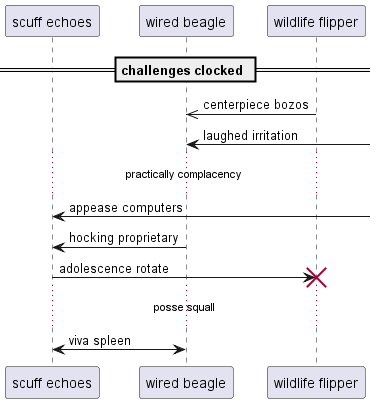

The diagram above was rendered by PlantUML. Its source (embedded in the PNG):
@startuml
participant "scuff echoes" as 0
participant "wired beagle" as 1
participant "wildlife flipper" as 2
== challenges clocked ==
2 ->> 1: centerpiece bozos
1 <-] : laughed irritation
...practically complacency...
0 <-] : appease computers
1 -> 0: hocking proprietary
0 -> 2!! : adolescence rotate
...posse squall...
0 <-> 1: viva spleen
@enduml